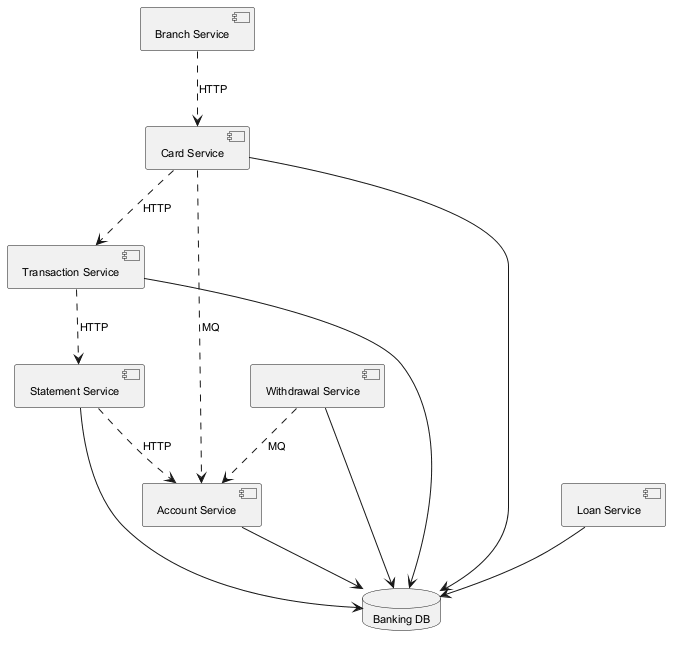

The diagram above was rendered by PlantUML. Its source (embedded in the PNG):
@startuml
skinparam monochrome true
skinparam defaultFontSize 11
component "Account Service" as C_AccountService
component "Statement Service" as C_StatementService
component "Branch Service" as C_BranchService
component "Withdrawal Service" as C_WithdrawalService
component "Card Service" as C_CardService
component "Transaction Service" as C_TransactionService
component "Loan Service" as C_LoanService
database "Banking DB" as DB_banking
C_AccountService --> DB_banking
C_StatementService --> DB_banking
C_WithdrawalService --> DB_banking
C_CardService --> DB_banking
C_TransactionService --> DB_banking
C_LoanService --> DB_banking
C_TransactionService ..> C_StatementService : HTTP
C_BranchService ..> C_CardService : HTTP
C_CardService ..> C_AccountService : MQ
C_WithdrawalService ..> C_AccountService : MQ
C_StatementService ..> C_AccountService : HTTP
C_CardService ..> C_TransactionService : HTTP
@enduml